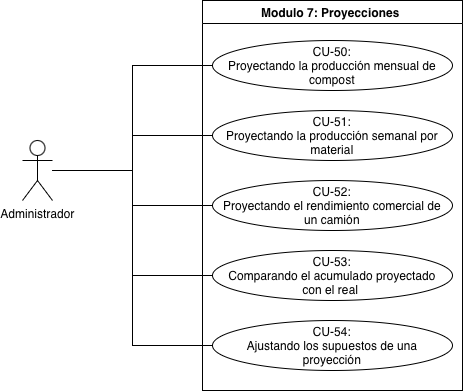

The diagram above was exported from draw.io. Its source (the exported page's mxGraphModel, read from the mxfile embedded in the PNG):
<mxGraphModel dx="964" dy="611" grid="1" gridSize="10" guides="1" tooltips="1" connect="1" arrows="1" fold="1" page="1" pageScale="1" pageWidth="827" pageHeight="1169" math="0" shadow="0">
  <root>
    <mxCell id="0" />
    <mxCell id="1" parent="0" />
    <mxCell id="Keu11zfrvhRxpIJwIY1O-1" parent="1" style="swimlane;whiteSpace=wrap;html=1;" value="Modulo 7: Proyecciones&amp;nbsp;" vertex="1">
      <mxGeometry height="390" width="260" x="380" y="70" as="geometry" />
    </mxCell>
    <mxCell id="Keu11zfrvhRxpIJwIY1O-2" parent="Keu11zfrvhRxpIJwIY1O-1" style="ellipse;whiteSpace=wrap;html=1;shapeInside=1;" value="CU-50: Proyectando la producción mensual de compost" vertex="1">
      <mxGeometry height="50" width="240" x="10" y="40" as="geometry" />
    </mxCell>
    <mxCell id="Keu11zfrvhRxpIJwIY1O-3" parent="Keu11zfrvhRxpIJwIY1O-1" style="ellipse;whiteSpace=wrap;html=1;shapeInside=1;" value="CU-51: Proyectando la producción semanal por material" vertex="1">
      <mxGeometry height="50" width="240" x="10" y="110" as="geometry" />
    </mxCell>
    <mxCell id="Keu11zfrvhRxpIJwIY1O-4" parent="Keu11zfrvhRxpIJwIY1O-1" style="ellipse;whiteSpace=wrap;html=1;shapeInside=1;" value="CU-53: Comparando el acumulado proyectado con el real&amp;nbsp;" vertex="1">
      <mxGeometry height="50" width="240" x="10" y="250" as="geometry" />
    </mxCell>
    <mxCell id="Keu11zfrvhRxpIJwIY1O-5" parent="Keu11zfrvhRxpIJwIY1O-1" style="ellipse;whiteSpace=wrap;html=1;shapeInside=1;" value="CU-52: Proyectando el rendimiento comercial de un camión" vertex="1">
      <mxGeometry height="50" width="240" x="10" y="180" as="geometry" />
    </mxCell>
    <mxCell id="Keu11zfrvhRxpIJwIY1O-6" parent="Keu11zfrvhRxpIJwIY1O-1" style="ellipse;whiteSpace=wrap;html=1;shapeInside=1;" value="CU-54: Ajustando los supuestos de una proyección" vertex="1">
      <mxGeometry height="50" width="240" x="10" y="320" as="geometry" />
    </mxCell>
    <mxCell id="Keu11zfrvhRxpIJwIY1O-16" edge="1" parent="1" source="Keu11zfrvhRxpIJwIY1O-8" style="edgeStyle=orthogonalEdgeStyle;rounded=0;orthogonalLoop=1;jettySize=auto;html=1;entryX=0;entryY=0.5;entryDx=0;entryDy=0;endArrow=none;endFill=0;" target="Keu11zfrvhRxpIJwIY1O-2">
      <mxGeometry relative="1" as="geometry" />
    </mxCell>
    <mxCell id="Keu11zfrvhRxpIJwIY1O-17" edge="1" parent="1" source="Keu11zfrvhRxpIJwIY1O-8" style="edgeStyle=orthogonalEdgeStyle;rounded=0;orthogonalLoop=1;jettySize=auto;html=1;entryX=0;entryY=0.5;entryDx=0;entryDy=0;endArrow=none;endFill=0;" target="Keu11zfrvhRxpIJwIY1O-3">
      <mxGeometry relative="1" as="geometry" />
    </mxCell>
    <mxCell id="Keu11zfrvhRxpIJwIY1O-18" edge="1" parent="1" source="Keu11zfrvhRxpIJwIY1O-8" style="edgeStyle=orthogonalEdgeStyle;rounded=0;orthogonalLoop=1;jettySize=auto;html=1;entryX=0;entryY=0.5;entryDx=0;entryDy=0;endArrow=none;endFill=0;" target="Keu11zfrvhRxpIJwIY1O-5">
      <mxGeometry relative="1" as="geometry" />
    </mxCell>
    <mxCell id="Keu11zfrvhRxpIJwIY1O-19" edge="1" parent="1" source="Keu11zfrvhRxpIJwIY1O-8" style="edgeStyle=orthogonalEdgeStyle;rounded=0;orthogonalLoop=1;jettySize=auto;html=1;entryX=0;entryY=0.5;entryDx=0;entryDy=0;endArrow=none;endFill=0;" target="Keu11zfrvhRxpIJwIY1O-4">
      <mxGeometry relative="1" as="geometry" />
    </mxCell>
    <mxCell id="Keu11zfrvhRxpIJwIY1O-20" edge="1" parent="1" source="Keu11zfrvhRxpIJwIY1O-8" style="edgeStyle=orthogonalEdgeStyle;rounded=0;orthogonalLoop=1;jettySize=auto;html=1;entryX=0;entryY=0.5;entryDx=0;entryDy=0;endArrow=none;endFill=0;" target="Keu11zfrvhRxpIJwIY1O-6">
      <mxGeometry relative="1" as="geometry" />
    </mxCell>
    <mxCell id="Keu11zfrvhRxpIJwIY1O-8" parent="1" style="shape=umlActor;verticalLabelPosition=bottom;verticalAlign=top;html=1;" value="Administrador" vertex="1">
      <mxGeometry height="60" width="30" x="200" y="210" as="geometry" />
    </mxCell>
  </root>
</mxGraphModel>